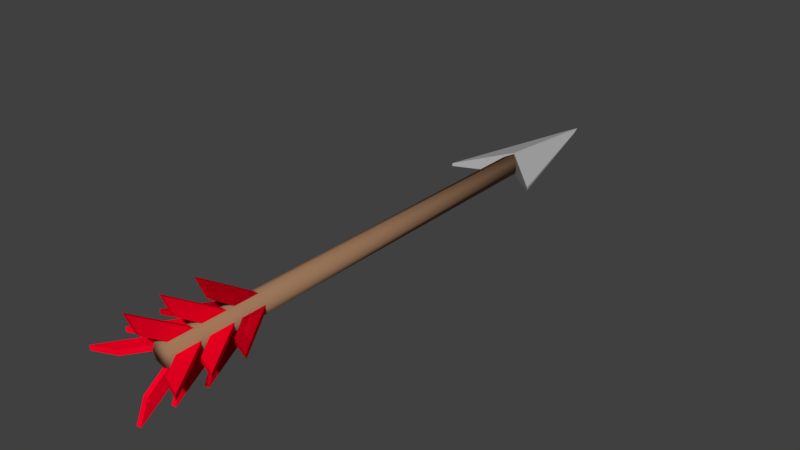 # Source: arrow.blend  (saved by Blender 2.79.0; exported with 4.5.12 LTS)
import bpy
from mathutils import Matrix  # noqa: F401  (used for matrix-valued properties, if any)

bpy.ops.wm.read_factory_settings(use_empty=True)
scene = bpy.context.scene
scene.name = 'Scene'

# ---- collections
col_collection_1 = bpy.data.collections.new('Collection 1'); scene.collection.children.link(col_collection_1)

# ---- materials (node trees are filled in below, after node groups)
mat_head = bpy.data.materials.new('Head')
mat_head.alpha_threshold = 0.0
mat_head.roughness = 0.5
mat_feathers = bpy.data.materials.new('Feathers')
mat_feathers.alpha_threshold = 0.0
mat_feathers.roughness = 0.5
mat_shaft = bpy.data.materials.new('Shaft')
mat_shaft.alpha_threshold = 0.0
mat_shaft.roughness = 0.5

# ---- material node trees
mat_head.use_nodes = True; mat_head.node_tree.nodes.clear()
_N = mat_head.node_tree.nodes; _L = mat_head.node_tree.links
n0 = _N.new('ShaderNodeOutputMaterial'); n0.name = 'Material Output'; n0.location = (300, 300)
n1 = _N.new('ShaderNodeBsdfDiffuse'); n1.name = 'Diffuse BSDF'; n1.location = (10, 300)
n1.inputs[0].default_value = (0.448, 0.448, 0.448, 1.0)
_L.new(n1.outputs[0], n0.inputs[0])
n0.is_active_output = True
mat_feathers.use_nodes = True; mat_feathers.node_tree.nodes.clear()
_N = mat_feathers.node_tree.nodes; _L = mat_feathers.node_tree.links
n0 = _N.new('ShaderNodeOutputMaterial'); n0.name = 'Material Output'; n0.location = (300, 300)
n1 = _N.new('ShaderNodeBsdfDiffuse'); n1.name = 'Diffuse BSDF'; n1.location = (10, 300)
n1.inputs[0].default_value = (1.0, 0.0, 0.02005, 1.0)
_L.new(n1.outputs[0], n0.inputs[0])
n0.is_active_output = True
mat_shaft.use_nodes = True; mat_shaft.node_tree.nodes.clear()
_N = mat_shaft.node_tree.nodes; _L = mat_shaft.node_tree.links
n0 = _N.new('ShaderNodeOutputMaterial'); n0.name = 'Material Output'; n0.location = (300, 300)
n1 = _N.new('ShaderNodeBsdfDiffuse'); n1.name = 'Diffuse BSDF'; n1.location = (10, 300)
n1.inputs[0].default_value = (0.3264, 0.1835, 0.1025, 1.0)
_L.new(n1.outputs[0], n0.inputs[0])
n0.is_active_output = True

# ---- world
world_world = bpy.data.worlds.new('World'); scene.world = world_world
world_world.color = (0.05088, 0.05088, 0.05088)
world_world.use_sun_shadow = False
world_world.sun_shadow_jitter_overblur = 0.0
world_world.cycles.sampling_method = 'MANUAL'

# ---- meshes
me_cube_007 = bpy.data.meshes.new('Cube.007')
me_cube_007.from_pydata([(0.0, -1.0, -0.7663), (0.0, -1.0, 0.7663), (0.0, 7.348, -0.02776), (0.0, 7.348, -0.009756), (3.088, -3.897, -0.1055), (3.088, -3.897, 0.1055), (0.3324, 6.356, -0.03195), (0.3324, 6.356, -0.005574)], [], [(0, 1, 3, 2), (2, 3, 7, 6), (6, 7, 5, 4), (4, 5, 1, 0), (2, 6, 4, 0), (7, 3, 1, 5)])
me_cube_007.materials.append(mat_head)
me_cube_007.use_remesh_preserve_volume = False
me_cube_007.use_remesh_preserve_attributes = False
me_cube_007.use_mirror_vertex_groups = False
me_cube_007.update()
me_cube_004 = bpy.data.meshes.new('Cube.004')
me_cube_004.from_pydata([(3.646, -0.7225, -1.0), (3.646, -0.7225, 1.0), (1.202, 0.2384, -1.0), (1.202, 0.2384, 1.0), (6.687, -1.077, -1.0), (6.687, -1.077, 1.0), (1.127, 1.232, -1.0), (1.127, 1.232, 1.0), (-3.646, -0.7225, -1.0), (-3.646, -0.7225, 1.0), (-1.202, 0.2384, -1.0), (-1.202, 0.2384, 1.0), (-6.687, -1.077, -1.0), (-6.687, -1.077, 1.0), (-1.127, 1.232, -1.0), (-1.127, 1.232, 1.0), (3.646, 1.794, -1.0), (3.646, 1.794, 1.0), (1.202, 2.755, -1.0), (1.202, 2.755, 1.0), (6.687, 1.44, -1.0), (6.687, 1.44, 1.0), (1.127, 3.748, -1.0), (1.127, 3.748, 1.0), (-3.646, 1.794, -1.0), (-3.646, 1.794, 1.0), (-1.202, 2.755, -1.0), (-1.202, 2.755, 1.0), (-6.687, 1.44, -1.0), (-6.687, 1.44, 1.0), (-1.127, 3.748, -1.0), (-1.127, 3.748, 1.0), (3.646, 1.794, 1.0), (3.646, 1.794, -1.0), (1.202, 2.755, 1.0), (1.202, 2.755, -1.0), (6.687, 1.44, 1.0), (6.687, 1.44, -1.0), (1.127, 3.748, 1.0), (1.127, 3.748, -1.0), (-3.646, 1.794, 1.0), (-3.646, 1.794, -1.0), (-1.202, 2.755, 1.0), (-1.202, 2.755, -1.0), (-6.687, 1.44, 1.0), (-6.687, 1.44, -1.0), (-1.127, 3.748, 1.0), (-1.127, 3.748, -1.0), (3.646, 0.5357, -1.0), (3.646, 0.5357, 1.0), (1.202, 1.497, -1.0), (1.202, 1.497, 1.0), (6.687, 0.1812, -1.0), (6.687, 0.1812, 1.0), (1.127, 2.49, -1.0), (1.127, 2.49, 1.0), (-3.646, 0.5357, -1.0), (-3.646, 0.5357, 1.0), (-1.202, 1.497, -1.0), (-1.202, 1.497, 1.0), (-6.687, 0.1812, -1.0), (-6.687, 0.1812, 1.0), (-1.127, 2.49, -1.0), (-1.127, 2.49, 1.0), (0.3351, -0.7225, 10.88), (-0.3351, -0.7225, 10.88), (0.3351, 0.2384, 3.586), (-0.3351, 0.2384, 3.586), (0.3351, -1.077, 19.96), (-0.3351, -1.077, 19.96), (0.3351, 1.232, 3.363), (-0.3351, 1.232, 3.363), (0.3351, -0.7225, -10.88), (-0.3351, -0.7225, -10.88), (0.3351, 0.2384, -3.586), (-0.3351, 0.2384, -3.586), (0.3351, -1.077, -19.96), (-0.3351, -1.077, -19.96), (0.3351, 1.232, -3.363), (-0.3351, 1.232, -3.363), (0.3351, 0.5357, 10.88), (-0.3351, 0.5357, 10.88), (0.3351, 1.497, 3.586), (-0.3351, 1.497, 3.586), (0.3351, 0.1812, 19.96), (-0.3351, 0.1812, 19.96), (0.3351, 2.49, 3.363), (-0.3351, 2.49, 3.363), (0.3351, 0.5357, -10.88), (-0.3351, 0.5357, -10.88), (0.3351, 1.497, -3.586), (-0.3351, 1.497, -3.586), (0.3351, 0.1812, -19.96), (-0.3351, 0.1812, -19.96), (0.3351, 2.49, -3.363), (-0.3351, 2.49, -3.363), (0.3351, 1.794, 10.88), (-0.3351, 1.794, 10.88), (0.3351, 2.755, 3.586), (-0.3351, 2.755, 3.586), (0.3351, 1.44, 19.96), (-0.3351, 1.44, 19.96), (0.3351, 3.748, 3.363), (-0.3351, 3.748, 3.363), (0.3351, 1.794, -10.88), (-0.3351, 1.794, -10.88), (0.3351, 2.755, -3.586), (-0.3351, 2.755, -3.586), (0.3351, 1.44, -19.96), (-0.3351, 1.44, -19.96), (0.3351, 3.748, -3.363), (-0.3351, 3.748, -3.363), (-0.3351, 1.794, 10.88), (0.3351, 1.794, 10.88), (-0.3351, 2.755, 3.586), (0.3351, 2.755, 3.586), (-0.3351, 1.44, 19.96), (0.3351, 1.44, 19.96), (-0.3351, 3.748, 3.363), (0.3351, 3.748, 3.363), (-0.3351, 1.794, -10.88), (0.3351, 1.794, -10.88), (-0.3351, 2.755, -3.586), (0.3351, 2.755, -3.586), (-0.3351, 1.44, -19.96), (0.3351, 1.44, -19.96), (-0.3351, 3.748, -3.363), (0.3351, 3.748, -3.363)], [], [(0, 1, 3, 2), (2, 3, 7, 6), (6, 7, 5, 4), (4, 5, 1, 0), (2, 6, 4, 0), (7, 3, 1, 5), (8, 10, 11, 9), (10, 14, 15, 11), (14, 12, 13, 15), (12, 8, 9, 13), (10, 8, 12, 14), (15, 13, 9, 11), (16, 17, 19, 18), (18, 19, 23, 22), (22, 23, 21, 20), (20, 21, 17, 16), (18, 22, 20, 16), (23, 19, 17, 21), (24, 26, 27, 25), (26, 30, 31, 27), (30, 28, 29, 31), (28, 24, 25, 29), (26, 24, 28, 30), (31, 29, 25, 27), (32, 34, 35, 33), (34, 38, 39, 35), (38, 36, 37, 39), (36, 32, 33, 37), (34, 32, 36, 38), (39, 37, 33, 35), (40, 41, 43, 42), (42, 43, 47, 46), (46, 47, 45, 44), (44, 45, 41, 40), (42, 46, 44, 40), (47, 43, 41, 45), (48, 49, 51, 50), (50, 51, 55, 54), (54, 55, 53, 52), (52, 53, 49, 48), (50, 54, 52, 48), (55, 51, 49, 53), (56, 58, 59, 57), (58, 62, 63, 59), (62, 60, 61, 63), (60, 56, 57, 61), (58, 56, 60, 62), (63, 61, 57, 59), (64, 65, 67, 66), (66, 67, 71, 70), (70, 71, 69, 68), (68, 69, 65, 64), (66, 70, 68, 64), (71, 67, 65, 69), (72, 74, 75, 73), (74, 78, 79, 75), (78, 76, 77, 79), (76, 72, 73, 77), (74, 72, 76, 78), (79, 77, 73, 75), (80, 81, 83, 82), (82, 83, 87, 86), (86, 87, 85, 84), (84, 85, 81, 80), (82, 86, 84, 80), (87, 83, 81, 85), (88, 90, 91, 89), (90, 94, 95, 91), (94, 92, 93, 95), (92, 88, 89, 93), (90, 88, 92, 94), (95, 93, 89, 91), (96, 97, 99, 98), (98, 99, 103, 102), (102, 103, 101, 100), (100, 101, 97, 96), (98, 102, 100, 96), (103, 99, 97, 101), (104, 106, 107, 105), (106, 110, 111, 107), (110, 108, 109, 111), (108, 104, 105, 109), (106, 104, 108, 110), (111, 109, 105, 107), (112, 114, 115, 113), (114, 118, 119, 115), (118, 116, 117, 119), (116, 112, 113, 117), (114, 112, 116, 118), (119, 117, 113, 115), (120, 121, 123, 122), (122, 123, 127, 126), (126, 127, 125, 124), (124, 125, 121, 120), (122, 126, 124, 120), (127, 123, 121, 125)])
me_cube_004.materials.append(mat_feathers)
me_cube_004.use_remesh_preserve_volume = False
me_cube_004.use_remesh_preserve_attributes = False
me_cube_004.use_mirror_vertex_groups = False
me_cube_004.update()
me_cylinder = bpy.data.meshes.new('Cylinder')
me_cylinder.from_pydata([(-9.157e-10, 1.0, 0.02209), (-6.985e-10, 0.0, 0.025), (0.01562, 1.0, 0.01562), (0.01768, 0.0, 0.01768), (0.02209, 1.0, 2.758e-09), (0.025, 0.0, 1.863e-09), (0.01562, 1.0, -0.01562), (0.01768, 0.0, -0.01768), (-2.846e-09, 1.0, -0.02209), (-2.884e-09, 0.0, -0.025), (-0.01562, 1.0, -0.01562), (-0.01768, 0.0, -0.01768), (-0.02209, 1.0, 2.758e-09), (-0.025, 0.0, 1.863e-09), (-0.01562, 1.0, 0.01562), (-0.01768, 0.0, 0.01768)], [], [(0, 1, 3, 2), (2, 3, 5, 4), (4, 5, 7, 6), (6, 7, 9, 8), (8, 9, 11, 10), (10, 11, 13, 12), (3, 1, 15, 13, 11, 9, 7, 5), (12, 13, 15, 14), (14, 15, 1, 0), (0, 2, 4, 6, 8, 10, 12, 14)])
me_cylinder.polygons.foreach_set('use_smooth', [True] * 10)
me_cylinder.materials.append(mat_shaft)
me_cylinder.use_remesh_preserve_volume = False
me_cylinder.use_remesh_preserve_attributes = False
me_cylinder.use_mirror_vertex_groups = False
me_cylinder.update()

# ---- objects
ob_arrowhead = bpy.data.objects.new('ArrowHead', me_cube_007)
ob_feathers = bpy.data.objects.new('Feathers', me_cube_004)
ob_shaft = bpy.data.objects.new('Shaft', me_cylinder)

# ---- transforms, parenting, visibility, modifiers, constraints
ob_arrowhead.location = (0.0001051, 1.028, 0.0)
ob_arrowhead.scale = (0.03222, 0.03222, 0.03222)
ob_arrowhead.lineart.crease_threshold = 0.0
_m = ob_arrowhead.modifiers.new('Mirror', 'MIRROR')
_m.use_clip = True
ob_feathers.location = (0.0, 7.451e-09, 0.0)
ob_feathers.rotation_euler = (-0.0, 1.571, 0.0)
ob_feathers.scale = (0.01613, 0.05786, 0.005404)
ob_feathers.lineart.crease_threshold = 0.0
ob_shaft.location = (0.0, 0.0, 0.0)
ob_shaft.lineart.crease_threshold = 0.0

# ---- collection membership
col_collection_1.objects.link(ob_arrowhead)
col_collection_1.objects.link(ob_feathers)
col_collection_1.objects.link(ob_shaft)

# ---- scene / render settings (as saved in the file)
scene.frame_start = 1; scene.frame_end = 250; scene.frame_set(1)
scene.render.engine = 'CYCLES'
scene.render.resolution_percentage = 50
scene.render.dither_intensity = 0.0
scene.cycles.use_denoising = False
scene.cycles.samples = 128
scene.cycles.sampling_pattern = 'TABULATED_SOBOL'
scene.cycles.use_adaptive_sampling = False
scene.cycles.use_light_tree = False
scene.cycles.blur_glossy = 0.0
scene.cycles.sample_clamp_indirect = 0.0
scene.view_settings.view_transform = 'Standard'
bpy.context.view_layer.update()

# ---- added for rendering (the .blend has no active camera and no usable light): camera, sun
cam_auto = bpy.data.cameras.new('AutoCamera')
cam_auto.lens = 50.0
cam_auto.sensor_width = 36.0
cam_auto.clip_end = 1000.0
ob_auto_camera = bpy.data.objects.new('AutoCamera', cam_auto)
scene.collection.objects.link(ob_auto_camera)
ob_auto_camera.location = (1.25947, -0.910365, 1.00758)
ob_auto_camera.rotation_euler = (1.09748, -7.21219e-08, 0.694738)
scene.camera = ob_auto_camera
light_auto_sun = bpy.data.lights.new('AutoSun', 'SUN')
light_auto_sun.energy = 3.0
light_auto_sun.angle = 0.0523599
ob_auto_sun = bpy.data.objects.new('AutoSun', light_auto_sun)
scene.collection.objects.link(ob_auto_sun)
ob_auto_sun.rotation_euler = (0.872665, 0.174533, 0.523599)
bpy.context.view_layer.update()
